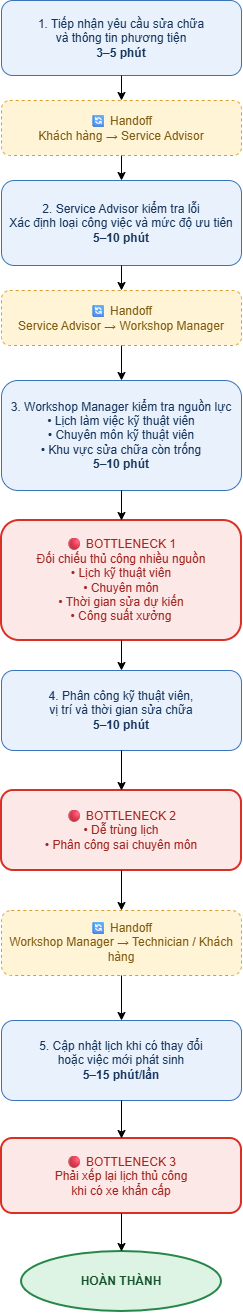

The diagram above was exported from draw.io. Its source (the exported page's mxGraphModel, read from the mxfile embedded in the PNG):
<mxGraphModel dx="2146" dy="1267" grid="1" gridSize="10" guides="1" tooltips="1" connect="1" arrows="1" fold="1" page="1" pageScale="1" pageWidth="827" pageHeight="1169" math="0" shadow="0">
  <root>
    <mxCell id="0" />
    <mxCell id="1" parent="0" />
    <mxCell id="step1" parent="1" style="rounded=1;whiteSpace=wrap;html=1;fillColor=#E8F1FC;strokeColor=#3973B9;fontColor=#17365D;" value="1. Tiếp nhận yêu cầu sửa chữa&lt;br&gt;và thông tin phương tiện&lt;br&gt;&lt;b&gt;3–5 phút&lt;/b&gt;" vertex="1">
      <mxGeometry height="75" width="240" x="430" y="40" as="geometry" />
    </mxCell>
    <mxCell id="handoff1" parent="1" style="rounded=1;whiteSpace=wrap;html=1;fillColor=#FFF4D6;strokeColor=#D69E2E;fontColor=#805B10;dashed=1;" value="🔄 Handoff&lt;br&gt;Khách hàng → Service Advisor" vertex="1">
      <mxGeometry height="55" width="240" x="430" y="140" as="geometry" />
    </mxCell>
    <mxCell id="step2" parent="1" style="rounded=1;whiteSpace=wrap;html=1;fillColor=#E8F1FC;strokeColor=#3973B9;fontColor=#17365D;" value="2. Service Advisor kiểm tra lỗi&lt;br&gt;Xác định loại công việc và mức độ ưu tiên&lt;br&gt;&lt;b&gt;5–10 phút&lt;/b&gt;" vertex="1">
      <mxGeometry height="85" width="240" x="430" y="220" as="geometry" />
    </mxCell>
    <mxCell id="handoff2" parent="1" style="rounded=1;whiteSpace=wrap;html=1;fillColor=#FFF4D6;strokeColor=#D69E2E;fontColor=#805B10;dashed=1;" value="🔄 Handoff&lt;br&gt;Service Advisor → Workshop Manager" vertex="1">
      <mxGeometry height="55" width="240" x="430" y="330" as="geometry" />
    </mxCell>
    <mxCell id="step3" parent="1" style="rounded=1;whiteSpace=wrap;html=1;fillColor=#E8F1FC;strokeColor=#3973B9;fontColor=#17365D;" value="3. Workshop Manager kiểm tra nguồn lực&lt;br&gt;• Lịch làm việc kỹ thuật viên&lt;br&gt;• Chuyên môn kỹ thuật viên&lt;br&gt;• Khu vực sửa chữa còn trống&lt;br&gt;&lt;b&gt;5–10 phút&lt;/b&gt;" vertex="1">
      <mxGeometry height="110" width="240" x="430" y="420" as="geometry" />
    </mxCell>
    <mxCell id="bottleneck1" parent="1" style="rounded=1;whiteSpace=wrap;html=1;fillColor=#FCE8E6;strokeColor=#D93025;fontColor=#A12622;strokeWidth=2;" value="🔴 BOTTLENECK 1&lt;br&gt;Đối chiếu thủ công nhiều nguồn&lt;br&gt;• Lịch kỹ thuật viên&lt;br&gt;• Chuyên môn&lt;br&gt;• Thời gian sửa dự kiến&lt;br&gt;• Công suất xưởng" vertex="1">
      <mxGeometry height="120" width="240" x="430" y="560" as="geometry" />
    </mxCell>
    <mxCell id="step4" parent="1" style="rounded=1;whiteSpace=wrap;html=1;fillColor=#E8F1FC;strokeColor=#3973B9;fontColor=#17365D;" value="4. Phân công kỹ thuật viên,&lt;br&gt;vị trí và thời gian sửa chữa&lt;br&gt;&lt;b&gt;5–10 phút&lt;/b&gt;" vertex="1">
      <mxGeometry height="80" width="240" x="430" y="710" as="geometry" />
    </mxCell>
    <mxCell id="bottleneck2" parent="1" style="rounded=1;whiteSpace=wrap;html=1;fillColor=#FCE8E6;strokeColor=#D93025;fontColor=#A12622;strokeWidth=2;" value="🔴 BOTTLENECK 2&lt;br&gt;• Dễ trùng lịch&lt;br&gt;• Phân công sai chuyên môn" vertex="1">
      <mxGeometry height="80" width="240" x="430" y="830" as="geometry" />
    </mxCell>
    <mxCell id="handoff3" parent="1" style="rounded=1;whiteSpace=wrap;html=1;fillColor=#FFF4D6;strokeColor=#D69E2E;fontColor=#805B10;dashed=1;" value="🔄 Handoff&lt;br&gt;Workshop Manager → Technician / Khách hàng" vertex="1">
      <mxGeometry height="65" width="240" x="430" y="950" as="geometry" />
    </mxCell>
    <mxCell id="step5" parent="1" style="rounded=1;whiteSpace=wrap;html=1;fillColor=#E8F1FC;strokeColor=#3973B9;fontColor=#17365D;" value="5. Cập nhật lịch khi có thay đổi&lt;br&gt;hoặc việc mới phát sinh&lt;br&gt;&lt;b&gt;5–15 phút/lần&lt;/b&gt;" vertex="1">
      <mxGeometry height="80" width="240" x="430" y="1060" as="geometry" />
    </mxCell>
    <mxCell id="bottleneck3" parent="1" style="rounded=1;whiteSpace=wrap;html=1;fillColor=#FCE8E6;strokeColor=#D93025;fontColor=#A12622;strokeWidth=2;" value="🔴 BOTTLENECK 3&lt;br&gt;Phải xếp lại lịch thủ công&lt;br&gt;khi có xe khẩn cấp" vertex="1">
      <mxGeometry height="75" width="240" x="430" y="1178" as="geometry" />
    </mxCell>
    <mxCell id="end" parent="1" style="ellipse;whiteSpace=wrap;html=1;fillColor=#DDF3E4;strokeColor=#27864A;fontColor=#14532D;strokeWidth=2;fontStyle=1;" value="HOÀN THÀNH" vertex="1">
      <mxGeometry height="60" width="200" x="450" y="1291" as="geometry" />
    </mxCell>
    <mxCell id="e1" edge="1" parent="1" source="step1" target="handoff1">
      <mxGeometry relative="1" as="geometry" />
    </mxCell>
    <mxCell id="e2" edge="1" parent="1" source="handoff1" target="step2">
      <mxGeometry relative="1" as="geometry" />
    </mxCell>
    <mxCell id="e3" edge="1" parent="1" source="step2" target="handoff2">
      <mxGeometry relative="1" as="geometry" />
    </mxCell>
    <mxCell id="e4" edge="1" parent="1" source="handoff2" target="step3">
      <mxGeometry relative="1" as="geometry" />
    </mxCell>
    <mxCell id="e5" edge="1" parent="1" source="step3" target="bottleneck1">
      <mxGeometry relative="1" as="geometry" />
    </mxCell>
    <mxCell id="e6" edge="1" parent="1" source="bottleneck1" target="step4">
      <mxGeometry relative="1" as="geometry" />
    </mxCell>
    <mxCell id="e7" edge="1" parent="1" source="step4" target="bottleneck2">
      <mxGeometry relative="1" as="geometry" />
    </mxCell>
    <mxCell id="e8" edge="1" parent="1" source="bottleneck2" target="handoff3">
      <mxGeometry relative="1" as="geometry" />
    </mxCell>
    <mxCell id="e9" edge="1" parent="1" source="handoff3" target="step5">
      <mxGeometry relative="1" as="geometry" />
    </mxCell>
    <mxCell id="e10" edge="1" parent="1" source="step5" target="bottleneck3">
      <mxGeometry relative="1" as="geometry" />
    </mxCell>
    <mxCell id="e11" edge="1" parent="1" source="bottleneck3" target="end">
      <mxGeometry relative="1" as="geometry" />
    </mxCell>
  </root>
</mxGraphModel>